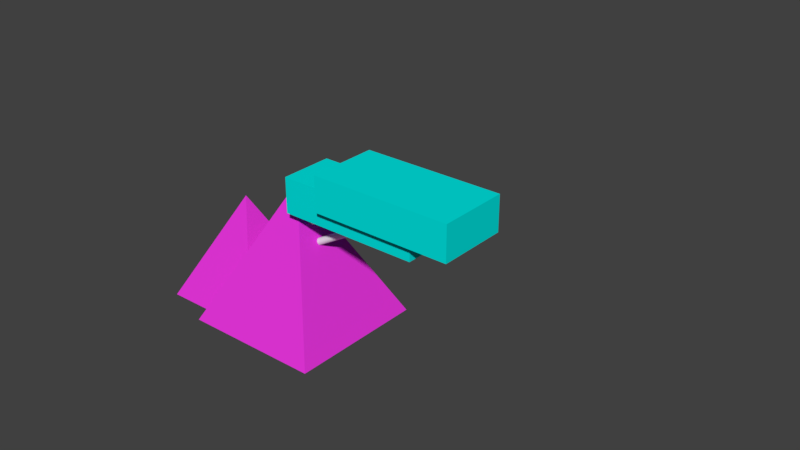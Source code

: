 # Source: mountain.blend  (saved by Blender 2.78.0; exported with 4.5.12 LTS)
import bpy
from mathutils import Matrix  # noqa: F401  (used for matrix-valued properties, if any)

bpy.ops.wm.read_factory_settings(use_empty=True)
scene = bpy.context.scene
scene.name = 'Scene'

# ---- collections
col_collection_1 = bpy.data.collections.new('Collection 1'); scene.collection.children.link(col_collection_1)

# ---- materials (node trees are filled in below, after node groups)
mat_material_001 = bpy.data.materials.new('Material.001')
mat_material_001.alpha_threshold = 0.0
mat_material_001.use_transparent_shadow = False
mat_material_001.diffuse_color = (0.8, 0.03604, 0.717, 1.0)
mat_material_001.roughness = 0.5
mat_material_002 = bpy.data.materials.new('Material.002')
mat_material_002.alpha_threshold = 0.0
mat_material_002.use_transparent_shadow = False
mat_material_002.diffuse_color = (0.0, 0.8, 0.7692, 1.0)
mat_material_002.roughness = 0.5
mat_material_003 = bpy.data.materials.new('Material.003')
mat_material_003.alpha_threshold = 0.0
mat_material_003.use_transparent_shadow = False
mat_material_003.roughness = 0.5

# ---- material node trees

# ---- world
world_world = bpy.data.worlds.new('World'); scene.world = world_world
world_world.color = (0.05088, 0.05088, 0.05088)
world_world.use_sun_shadow = False
world_world.sun_shadow_jitter_overblur = 0.0
world_world.cycles.sampling_method = 'MANUAL'

# ---- meshes
me_plane_002 = bpy.data.meshes.new('Plane.002')
me_plane_002.from_pydata([(1.567, -0.5, 2.333), (1.567, -0.5, 3.0), (1.567, 0.5, 2.333), (1.567, 0.5, 3.0), (4.233, -0.5, 2.333), (4.233, -0.5, 3.0), (4.233, 0.5, 2.333), (4.233, 0.5, 3.0), (2.4, -0.6667, 2.667), (2.4, -0.6667, 3.333), (2.4, 0.6667, 2.667), (2.4, 0.6667, 3.333), (5.067, -0.6667, 2.667), (5.067, -0.6667, 3.333), (5.067, 0.6667, 2.667), (5.067, 0.6667, 3.333), (1.237, 0.06667, 1.339), (3.546, 0.06667, 2.672), (1.243, 0.06539, 1.327), (3.553, 0.06539, 2.661), (1.249, 0.06159, 1.317), (3.559, 0.06159, 2.65), (1.255, 0.05543, 1.307), (3.565, 0.05543, 2.64), (1.26, 0.04714, 1.298), (3.57, 0.04714, 2.631), (1.264, 0.03704, 1.291), (3.574, 0.03704, 2.624), (1.267, 0.02551, 1.285), (3.577, 0.02551, 2.619), (1.269, 0.01301, 1.282), (3.579, 0.01301, 2.615), (1.27, 5.033e-09, 1.281), (3.579, 5.033e-09, 2.614), (1.269, -0.01301, 1.282), (3.579, -0.01301, 2.615), (1.267, -0.02551, 1.285), (3.577, -0.02551, 2.619), (1.264, -0.03704, 1.291), (3.574, -0.03704, 2.624), (1.26, -0.04714, 1.298), (3.57, -0.04714, 2.631), (1.255, -0.05543, 1.307), (3.565, -0.05543, 2.64), (1.249, -0.06159, 1.317), (3.559, -0.06159, 2.65), (1.243, -0.06539, 1.327), (3.553, -0.06539, 2.661), (1.237, -0.06667, 1.339), (3.546, -0.06667, 2.672), (1.23, -0.06539, 1.35), (3.54, -0.06539, 2.683), (1.224, -0.06159, 1.361), (3.533, -0.06159, 2.694), (1.218, -0.05543, 1.371), (3.528, -0.05543, 2.704), (1.213, -0.04714, 1.379), (3.522, -0.04714, 2.713), (1.209, -0.03704, 1.387), (3.518, -0.03704, 2.72), (1.206, -0.02551, 1.392), (3.515, -0.02551, 2.725), (1.204, -0.01301, 1.395), (3.513, -0.01301, 2.729), (1.203, 6.437e-08, 1.396), (3.513, 6.437e-08, 2.73), (1.204, 0.01301, 1.395), (3.513, 0.01301, 2.729), (1.206, 0.02551, 1.392), (3.515, 0.02551, 2.725), (1.209, 0.03704, 1.387), (3.518, 0.03704, 2.72), (1.213, 0.04714, 1.379), (3.522, 0.04714, 2.713), (1.218, 0.05543, 1.371), (3.528, 0.05543, 2.704), (1.224, 0.06159, 1.361), (3.533, 0.06159, 2.694), (1.23, 0.06539, 1.35), (3.54, 0.06539, 2.683), (1.048, 0.06667, 1.666), (3.357, 0.06667, 2.999), (1.054, 0.06539, 1.655), (3.364, 0.06539, 2.988), (1.06, 0.06159, 1.644), (3.37, 0.06159, 2.977), (1.066, 0.05543, 1.634), (3.376, 0.05543, 2.967), (1.071, 0.04714, 1.625), (3.381, 0.04714, 2.959), (1.075, 0.03704, 1.618), (3.385, 0.03704, 2.951), (1.078, 0.02551, 1.613), (3.388, 0.02551, 2.946), (1.08, 0.01301, 1.609), (3.39, 0.01301, 2.943), (1.081, 5.033e-09, 1.608), (3.39, 5.033e-09, 2.942), (1.08, -0.01301, 1.609), (3.39, -0.01301, 2.943), (1.078, -0.02551, 1.613), (3.388, -0.02551, 2.946), (1.075, -0.03704, 1.618), (3.385, -0.03704, 2.951), (1.071, -0.04714, 1.625), (3.381, -0.04714, 2.959), (1.066, -0.05543, 1.634), (3.376, -0.05543, 2.967), (1.06, -0.06159, 1.644), (3.37, -0.06159, 2.977), (1.054, -0.06539, 1.655), (3.364, -0.06539, 2.988), (1.048, -0.06667, 1.666), (3.357, -0.06667, 2.999), (1.041, -0.06539, 1.677), (3.351, -0.06539, 3.011), (1.035, -0.06159, 1.688), (3.344, -0.06159, 3.021), (1.029, -0.05543, 1.698), (3.339, -0.05543, 3.031), (1.024, -0.04714, 1.707), (3.333, -0.04714, 3.04), (1.02, -0.03704, 1.714), (3.329, -0.03704, 3.047), (1.017, -0.02551, 1.719), (3.326, -0.02551, 3.053), (1.015, -0.01301, 1.723), (3.324, -0.01301, 3.056), (1.014, 6.437e-08, 1.724), (3.324, 6.437e-08, 3.057), (1.015, 0.01301, 1.723), (3.324, 0.01301, 3.056), (1.017, 0.02551, 1.719), (3.326, 0.02551, 3.053), (1.02, 0.03704, 1.714), (3.329, 0.03704, 3.047), (1.024, 0.04714, 1.707), (3.333, 0.04714, 3.04), (1.029, 0.05543, 1.698), (3.339, 0.05543, 3.031), (1.035, 0.06159, 1.688), (3.344, 0.06159, 3.021), (1.041, 0.06539, 1.677), (3.351, 0.06539, 3.011), (1.048, 0.06667, 1.666), (1.054, 0.06539, 1.655), (1.06, 0.06159, 1.644), (1.066, 0.05543, 1.634), (1.071, 0.04714, 1.625), (1.075, 0.03704, 1.618), (1.078, 0.02551, 1.613), (1.08, 0.01301, 1.609), (1.081, 5.033e-09, 1.608), (1.08, -0.01301, 1.609), (1.078, -0.02551, 1.613), (1.075, -0.03704, 1.618), (1.071, -0.04714, 1.625), (1.066, -0.05543, 1.634), (1.06, -0.06159, 1.644), (1.054, -0.06539, 1.655), (1.048, -0.06667, 1.666), (1.041, -0.06539, 1.677), (1.035, -0.06159, 1.688), (1.029, -0.05543, 1.698), (1.024, -0.04714, 1.707), (1.02, -0.03704, 1.714), (1.017, -0.02551, 1.719), (1.015, -0.01301, 1.723), (1.014, 6.437e-08, 1.724), (1.015, 0.01301, 1.723), (1.017, 0.02551, 1.719), (1.02, 0.03704, 1.714), (1.024, 0.04714, 1.707), (1.029, 0.05543, 1.698), (1.035, 0.06159, 1.688), (1.041, 0.06539, 1.677), (1.237, 0.06667, 1.339), (1.243, 0.06539, 1.327), (1.249, 0.06159, 1.317), (1.255, 0.05543, 1.307), (1.26, 0.04714, 1.298), (1.264, 0.03704, 1.291), (1.267, 0.02551, 1.285), (1.269, 0.01301, 1.282), (1.27, 5.033e-09, 1.281), (1.269, -0.01301, 1.282), (1.267, -0.02551, 1.285), (1.264, -0.03704, 1.291), (1.26, -0.04714, 1.298), (1.255, -0.05543, 1.307), (1.249, -0.06159, 1.317), (1.243, -0.06539, 1.327), (1.237, -0.06667, 1.339), (1.23, -0.06539, 1.35), (1.224, -0.06159, 1.361), (1.218, -0.05543, 1.371), (1.213, -0.04714, 1.379), (1.209, -0.03704, 1.387), (1.206, -0.02551, 1.392), (1.204, -0.01301, 1.395), (1.203, 6.437e-08, 1.396), (1.204, 0.01301, 1.395), (1.206, 0.02551, 1.392), (1.209, 0.03704, 1.387), (1.213, 0.04714, 1.379), (1.218, 0.05543, 1.371), (1.224, 0.06159, 1.361), (1.23, 0.06539, 1.35), (0.0, -1.333, 0.0), (2.667, -1.333, 0.0), (0.0, 1.333, 0.0), (2.667, 1.333, 0.0), (1.333, 0.0, 2.667), (-1.0, -1.0, 0.0), (-1.0, 1.0, 0.0), (0.0, 0.0, 2.0), (0.0, -1.0, 0.0), (0.0, 1.0, 0.0), (0.5, -0.5, 1.0), (0.5, 0.5, 1.0), (0.0, 1.0, 0.0), (1.81, 0.05543, 1.713), (1.816, 0.06159, 1.702), (1.816, -0.06159, 1.702), (1.806, 0.04714, 1.722), (1.81, -0.05543, 1.713), (1.806, -0.04714, 1.722), (1.802, 0.03704, 1.729), (1.802, -0.03704, 1.729), (1.799, 0.02551, 1.735), (1.798, 0.01301, 1.738), (1.799, -0.02551, 1.735), (1.797, 6.437e-08, 1.739), (1.798, -0.01301, 1.738), (1.833, -0.06539, 1.668), (1.827, 0.06667, 1.679), (1.827, -0.06667, 1.679), (1.821, 0.06539, 1.691), (1.821, -0.06539, 1.691), (1.838, -0.06159, 1.657), (1.833, 0.06539, 1.668), (1.844, -0.05543, 1.646), (1.838, 0.06159, 1.657), (1.852, -0.03704, 1.63), (1.848, -0.04714, 1.637), (1.848, 0.04714, 1.637), (1.844, 0.05543, 1.646), (1.852, 0.03704, 1.63), (1.856, -0.01301, 1.621), (1.856, 0.01301, 1.621), (1.855, -0.02551, 1.624), (1.855, 0.02551, 1.624), (1.857, 5.033e-09, 1.62), (1.646, -0.06159, 2.041), (1.641, 0.05543, 2.051), (1.646, 0.06159, 2.041), (1.636, 0.04714, 2.06), (1.641, -0.05543, 2.051), (1.633, 0.03704, 2.068), (1.636, -0.04714, 2.06), (1.633, -0.03704, 2.068), (1.63, 0.02551, 2.073), (1.63, -0.02551, 2.073), (1.628, 0.01301, 2.077), (1.628, 6.437e-08, 2.078), (1.628, -0.01301, 2.077), (1.663, -0.06539, 2.007), (1.658, 0.06667, 2.018), (1.658, -0.06667, 2.018), (1.652, 0.06539, 2.03), (1.652, -0.06539, 2.03), (1.669, -0.06159, 1.995), (1.663, 0.06539, 2.007), (1.674, -0.05543, 1.985), (1.669, 0.06159, 1.995), (1.682, -0.03704, 1.969), (1.679, -0.04714, 1.976), (1.679, 0.04714, 1.976), (1.674, 0.05543, 1.985), (1.682, 0.03704, 1.969), (1.687, -0.01301, 1.96), (1.687, 0.01301, 1.96), (1.685, -0.02551, 1.963), (1.685, 0.02551, 1.963), (1.687, 5.033e-09, 1.958), (1.0, 1.333, 0.0), (1.667, 1.333, 0.0), (1.163, 1.171, 0.3252), (1.504, 1.171, 0.3252), (1.016, 1.333, 0.0), (1.016, 1.333, 0.0), (1.0, 1.333, 0.0), (1.163, 1.171, 0.3252), (1.504, 1.171, 0.3252), (1.667, 1.333, 0.0), (1.016, 1.333, 0.0), (1.0, 1.333, 0.0), (1.163, 1.171, 0.3252), (1.504, 1.171, 0.3252), (1.667, 1.333, 0.0), (1.016, 1.305, -0.01395), (1.0, 1.305, -0.01395), (1.163, 1.143, 0.3112), (1.504, 1.143, 0.3112), (1.667, 1.305, -0.01395)], [(217, 219), (217, 216), (286, 285)], [(289, 290, 294, 286), (0, 1, 3, 2), (2, 3, 7, 6), (6, 7, 5, 4), (4, 5, 1, 0), (2, 6, 4, 0), (7, 3, 1, 5), (8, 9, 11, 10), (10, 11, 15, 14), (14, 15, 13, 12), (12, 13, 9, 8), (10, 14, 12, 8), (15, 11, 9, 13), (16, 17, 19, 18), (18, 19, 21, 20), (20, 21, 23, 22), (22, 23, 25, 24), (24, 25, 27, 26), (26, 27, 29, 28), (28, 29, 31, 30), (30, 31, 33, 32), (32, 33, 35, 34), (34, 35, 37, 36), (36, 37, 39, 38), (38, 39, 41, 40), (40, 41, 43, 42), (42, 43, 45, 44), (44, 45, 47, 46), (46, 47, 49, 48), (48, 49, 51, 50), (50, 51, 53, 52), (52, 53, 55, 54), (54, 55, 57, 56), (56, 57, 59, 58), (58, 59, 61, 60), (60, 61, 63, 62), (62, 63, 65, 64), (64, 65, 67, 66), (66, 67, 69, 68), (68, 69, 71, 70), (70, 71, 73, 72), (72, 73, 75, 74), (74, 75, 77, 76), (19, 17, 79, 77, 75, 73, 71, 69, 67, 65, 63, 61, 59, 57, 55, 53, 51, 49, 47, 45, 43, 41, 39, 37, 35, 33, 31, 29, 27, 25, 23, 21), (76, 77, 79, 78), (78, 79, 17, 16), (16, 18, 20, 22, 24, 26, 28, 30, 32, 34, 36, 38, 40, 42, 44, 46, 48, 50, 52, 54, 56, 58, 60, 62, 64, 66, 68, 70, 72, 74, 76, 78), (80, 81, 83, 82), (82, 83, 85, 84), (84, 85, 87, 86), (86, 87, 89, 88), (88, 89, 91, 90), (90, 91, 93, 92), (92, 93, 95, 94), (94, 95, 97, 96), (96, 97, 99, 98), (98, 99, 101, 100), (100, 101, 103, 102), (102, 103, 105, 104), (104, 105, 107, 106), (106, 107, 109, 108), (108, 109, 111, 110), (110, 111, 113, 112), (112, 113, 115, 114), (114, 115, 117, 116), (116, 117, 119, 118), (118, 119, 121, 120), (120, 121, 123, 122), (122, 123, 125, 124), (124, 125, 127, 126), (126, 127, 129, 128), (128, 129, 131, 130), (130, 131, 133, 132), (132, 133, 135, 134), (134, 135, 137, 136), (136, 137, 139, 138), (138, 139, 141, 140), (83, 81, 143, 141, 139, 137, 135, 133, 131, 129, 127, 125, 123, 121, 119, 117, 115, 113, 111, 109, 107, 105, 103, 101, 99, 97, 95, 93, 91, 89, 87, 85), (140, 141, 143, 142), (142, 143, 81, 80), (80, 82, 84, 86, 88, 90, 92, 94, 96, 98, 100, 102, 104, 106, 108, 110, 112, 114, 116, 118, 120, 122, 124, 126, 128, 130, 132, 134, 136, 138, 140, 142), (144, 267, 272, 145), (145, 272, 274, 146), (146, 274, 278, 147), (147, 278, 277, 148), (148, 277, 279, 149), (149, 279, 283, 150), (150, 283, 281, 151), (151, 281, 284, 152), (152, 284, 280, 153), (153, 280, 282, 154), (154, 282, 275, 155), (155, 275, 276, 156), (156, 276, 273, 157), (157, 273, 271, 158), (158, 271, 266, 159), (159, 266, 268, 160), (160, 268, 270, 161), (161, 270, 253, 162), (162, 253, 257, 163), (163, 257, 259, 164), (164, 259, 260, 165), (165, 260, 262, 166), (166, 262, 265, 167), (167, 265, 264, 168), (168, 264, 263, 169), (169, 263, 261, 170), (170, 261, 258, 171), (171, 258, 256, 172), (172, 256, 254, 173), (173, 254, 255, 174), (174, 255, 269, 175), (175, 269, 267, 144), (144, 145, 146, 147, 148, 149, 150, 151, 152, 153, 154, 155, 156, 157, 158, 159, 160, 161, 162, 163, 164, 165, 166, 167, 168, 169, 170, 171, 172, 173, 174, 175), (176, 235, 240, 177), (177, 240, 242, 178), (178, 242, 246, 179), (179, 246, 245, 180), (180, 245, 247, 181), (181, 247, 251, 182), (182, 251, 249, 183), (183, 249, 252, 184), (184, 252, 248, 185), (185, 248, 250, 186), (186, 250, 243, 187), (187, 243, 244, 188), (188, 244, 241, 189), (189, 241, 239, 190), (190, 239, 234, 191), (191, 234, 236, 192), (192, 236, 238, 193), (193, 238, 223, 194), (194, 223, 225, 195), (195, 225, 226, 196), (196, 226, 228, 197), (197, 228, 231, 198), (198, 231, 233, 199), (199, 233, 232, 200), (200, 232, 230, 201), (201, 230, 229, 202), (202, 229, 227, 203), (203, 227, 224, 204), (204, 224, 221, 205), (205, 221, 222, 206), (206, 222, 237, 207), (207, 237, 235, 176), (176, 177, 178, 179, 180, 181, 182, 183, 184, 185, 186, 187, 188, 189, 190, 191, 192, 193, 194, 195, 196, 197, 198, 199, 200, 201, 202, 203, 204, 205, 206, 207), (208, 210, 289, 286, 211, 209), (209, 212, 208), (208, 212, 210), (211, 267, 272, 274, 278, 277, 279, 283, 281, 284, 280, 282, 275, 276, 273, 271, 266, 268, 209, 236, 238, 223, 225, 226, 228, 231, 233, 232, 230, 229, 227, 224, 221, 222, 237, 235), (289, 210, 212, 211, 286, 288, 287, 285), (215, 218, 219), (218, 215, 213, 216), (213, 215, 214), (214, 215, 219, 220), (213, 214, 220, 216), (209, 211, 235, 240, 242, 246, 245, 247, 251, 249, 252, 248, 250, 243, 244, 241, 239, 234, 236), (267, 211, 212, 209, 268, 270, 253, 257, 259, 260, 262, 265, 264, 263, 261, 258, 256, 254, 255, 269), (287, 292, 291, 285), (288, 293, 292, 287), (285, 291, 290, 289), (297, 298, 299, 295, 296), (302, 301, 300, 304, 303), (299, 298, 303, 304), (296, 295, 300, 301), (297, 296, 301, 302), (298, 297, 302, 303), (295, 299, 304, 300)])
me_plane_002.polygons.foreach_set('material_index', [0, 1, 1, 1, 1, 1, 1, 1, 1, 1, 1, 1, 1, 2, 2, 2, 2, 2, 2, 2, 2, 2, 2, 2, 2, 2, 2, 2, 2, 2, 2, 2, 2, 2, 2, 2, 2, 2, 2, 2, 2, 2, 2, 2, 2, 2, 2, 2, 2, 2, 2, 2, 2, 2, 2, 2, 2, 2, 2, 2, 2, 2, 2, 2, 2, 2, 2, 2, 2, 2, 2, 2, 2, 2, 2, 2, 2, 2, 2, 2, 2, 0, 0, 0, 0, 0, 0, 0, 0, 0, 0, 0, 0, 0, 0, 0, 0, 0, 0, 0, 0, 0, 0, 0, 0, 0, 0, 0, 0, 0, 0, 0, 0, 0, 0, 0, 0, 0, 0, 0, 0, 0, 0, 0, 0, 0, 0, 0, 0, 0, 0, 0, 0, 0, 0, 0, 0, 0, 0, 0, 0, 0, 0, 0, 0, 0, 0, 0, 0, 0, 0, 0, 0, 0, 0, 0, 0, 0, 0, 0, 0, 0, 0, 0, 0, 0, 0, 0, 0])
me_plane_002.materials.append(mat_material_001)
me_plane_002.materials.append(mat_material_002)
me_plane_002.materials.append(mat_material_003)
me_plane_002.use_remesh_preserve_volume = False
me_plane_002.use_remesh_preserve_attributes = False
me_plane_002.use_mirror_vertex_groups = False
me_plane_002.update()

# ---- objects
ob_plane_001 = bpy.data.objects.new('Plane.001', me_plane_002)

# ---- transforms, parenting, visibility, modifiers, constraints
ob_plane_001.location = (-1.0, 0.0, 0.0)
ob_plane_001.scale = (0.75, 0.75, 0.75)
ob_plane_001.lineart.crease_threshold = 0.0

# ---- collection membership
col_collection_1.objects.link(ob_plane_001)

# ---- scene / render settings (as saved in the file)
scene.frame_start = 1; scene.frame_end = 500; scene.frame_set(499)
scene.render.engine = 'BLENDER_EEVEE_NEXT'
scene.render.resolution_percentage = 50
scene.render.dither_intensity = 0.0
scene.cycles.use_denoising = False
scene.cycles.samples = 128
scene.cycles.sampling_pattern = 'TABULATED_SOBOL'
scene.cycles.light_sampling_threshold = 0.0
scene.cycles.use_adaptive_sampling = False
scene.cycles.use_light_tree = False
scene.cycles.blur_glossy = 0.0
scene.cycles.sample_clamp_indirect = 0.0
scene.view_settings.view_transform = 'Standard'
bpy.context.view_layer.update()

# ---- added for rendering (the .blend has no active camera and no usable light): camera, sun
cam_auto = bpy.data.cameras.new('AutoCamera')
cam_auto.lens = 50.0
cam_auto.sensor_width = 36.0
cam_auto.clip_end = 1000.0
ob_auto_camera = bpy.data.objects.new('AutoCamera', cam_auto)
scene.collection.objects.link(ob_auto_camera)
ob_auto_camera.location = (9.3111, -9.11052, 8.0124)
ob_auto_camera.rotation_euler = (1.09748, -7.21219e-08, 0.694738)
scene.camera = ob_auto_camera
light_auto_sun = bpy.data.lights.new('AutoSun', 'SUN')
light_auto_sun.energy = 3.0
light_auto_sun.angle = 0.0523599
ob_auto_sun = bpy.data.objects.new('AutoSun', light_auto_sun)
scene.collection.objects.link(ob_auto_sun)
ob_auto_sun.rotation_euler = (0.872665, 0.174533, 0.523599)
bpy.context.view_layer.update()
